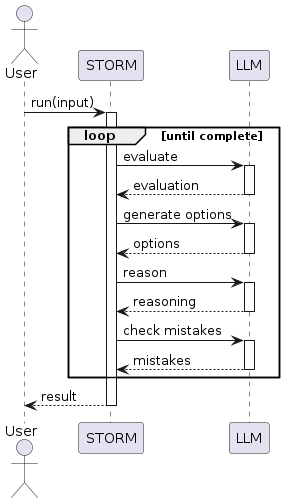

The diagram above was rendered by PlantUML. Its source (embedded in the PNG):
@startuml
actor User
participant STORM
participant LLM

User -> STORM: run(input)
activate STORM

loop until complete
  STORM -> LLM: evaluate
  activate LLM
  LLM --> STORM: evaluation
  deactivate LLM
  
  STORM -> LLM: generate options
  activate LLM
  LLM --> STORM: options
  deactivate LLM
  
  STORM -> LLM: reason
  activate LLM
  LLM --> STORM: reasoning
  deactivate LLM
  
  STORM -> LLM: check mistakes
  activate LLM
  LLM --> STORM: mistakes
  deactivate LLM
end

STORM --> User: result
deactivate STORM
@enduml